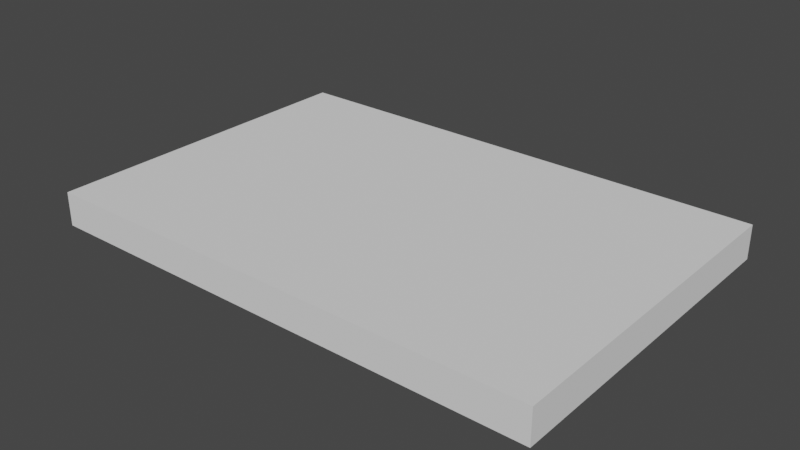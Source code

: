 # Source: ladder.blend  (saved by Blender 2.93.21; exported with 4.5.12 LTS)
import bpy
from mathutils import Matrix  # noqa: F401  (used for matrix-valued properties, if any)

bpy.ops.wm.read_factory_settings(use_empty=True)
scene = bpy.context.scene
scene.name = 'Scene'

# ---- collections
col_collection = bpy.data.collections.new('Collection'); scene.collection.children.link(col_collection)

# ---- world
world_world = bpy.data.worlds.new('World'); scene.world = world_world
world_world.use_nodes = True; world_world.node_tree.nodes.clear()
_N = world_world.node_tree.nodes; _L = world_world.node_tree.links
n0 = _N.new('ShaderNodeOutputWorld'); n0.name = 'World Output'; n0.location = (300, 300)
n1 = _N.new('ShaderNodeBackground'); n1.name = 'Background'; n1.location = (10, 300)
n1.inputs[0].default_value = (0.05088, 0.05088, 0.05088, 1.0)
_L.new(n1.outputs[0], n0.inputs[0])
n0.is_active_output = True
world_world.color = (0.05088, 0.05088, 0.05088)
world_world.use_sun_shadow = False
world_world.sun_shadow_jitter_overblur = 0.0

# ---- meshes
me_cube_001 = bpy.data.meshes.new('Cube.001')
me_cube_001.from_pydata([(-1.5, -1.0, -1.0), (-1.5, -1.0, 1.0), (-1.5, 1.0, -1.0), (-1.5, 1.0, 1.0), (1.5, -1.0, -1.0), (1.5, -1.0, 1.0), (1.5, 1.0, -1.0), (1.5, 1.0, 1.0)], [], [(0, 1, 3, 2), (2, 3, 7, 6), (6, 7, 5, 4), (4, 5, 1, 0), (2, 6, 4, 0), (7, 3, 1, 5)])
_uv = me_cube_001.uv_layers.new(name='UVMap')
_uv.uv.foreach_set('vector', [0.375, 0.0, 0.625, 0.0, 0.625, 0.25, 0.375, 0.25, 0.375, 0.25, 0.625, 0.25, 0.625, 0.5, 0.375, 0.5, 0.375, 0.5, 0.625, 0.5, 0.625, 0.75, 0.375, 0.75, 0.375, 0.75, 0.625, 0.75, 0.625, 1.0, 0.375, 1.0, 0.125, 0.5, 0.375, 0.5, 0.375, 0.75, 0.125, 0.75, 0.625, 0.5, 0.875, 0.5, 0.875, 0.75, 0.625, 0.75])
me_cube_001.use_remesh_fix_poles = True
me_cube_001.use_remesh_preserve_attributes = False
me_cube_001.update()

# ---- objects
ob_platform = bpy.data.objects.new('Platform', me_cube_001)

# ---- transforms, parenting, visibility, modifiers, constraints
ob_platform.location = (0.0, 0.0, 0.0)
ob_platform.scale = (1.0, 1.0, 0.1)

# ---- collection membership
col_collection.objects.link(ob_platform)

# ---- scene / render settings (as saved in the file)
scene.frame_start = 1; scene.frame_end = 250; scene.frame_set(1)
scene.render.engine = 'BLENDER_EEVEE_NEXT'
scene.cycles.use_denoising = False
scene.cycles.samples = 128
scene.cycles.sampling_pattern = 'TABULATED_SOBOL'
scene.cycles.use_adaptive_sampling = False
scene.cycles.use_light_tree = False
scene.view_settings.view_transform = 'Filmic'
bpy.context.view_layer.update()

# ---- added for rendering (the .blend has no active camera and no usable light): camera, sun
cam_auto = bpy.data.cameras.new('AutoCamera')
cam_auto.lens = 50.0
cam_auto.sensor_width = 36.0
cam_auto.clip_end = 1000.0
ob_auto_camera = bpy.data.objects.new('AutoCamera', cam_auto)
scene.collection.objects.link(ob_auto_camera)
ob_auto_camera.location = (3.34107, -4.00929, 2.67286)
ob_auto_camera.rotation_euler = (1.09748, -7.21219e-08, 0.694738)
scene.camera = ob_auto_camera
light_auto_sun = bpy.data.lights.new('AutoSun', 'SUN')
light_auto_sun.energy = 3.0
light_auto_sun.angle = 0.0523599
ob_auto_sun = bpy.data.objects.new('AutoSun', light_auto_sun)
scene.collection.objects.link(ob_auto_sun)
ob_auto_sun.rotation_euler = (0.872665, 0.174533, 0.523599)
bpy.context.view_layer.update()
